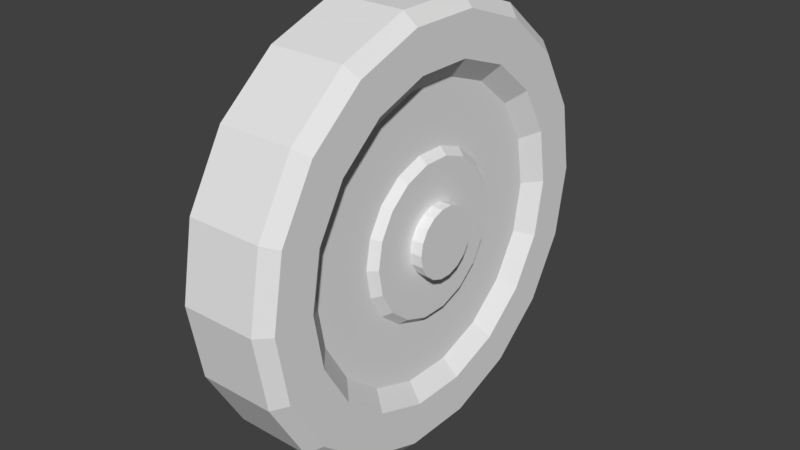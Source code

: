 # Source: BugWheel.blend  (saved by Blender 2.79.0; exported with 4.5.12 LTS)
import bpy
from mathutils import Matrix  # noqa: F401  (used for matrix-valued properties, if any)

bpy.ops.wm.read_factory_settings(use_empty=True)
scene = bpy.context.scene
scene.name = 'Scene'

# ---- collections
col_collection_1 = bpy.data.collections.new('Collection 1'); scene.collection.children.link(col_collection_1)

# ---- world
world_world = bpy.data.worlds.new('World'); scene.world = world_world
world_world.color = (0.05088, 0.05088, 0.05088)
world_world.use_sun_shadow = False
world_world.sun_shadow_jitter_overblur = 0.0
world_world.cycles.sampling_method = 'MANUAL'

# ---- meshes
me_cylinder_001 = bpy.data.meshes.new('Cylinder.001')
me_cylinder_001.from_pydata([(-0.4132, 1.103, -6.26e-08), (-0.3463, 1.172, -3.918e-08), (0.04989, 0.4503, -3.797e-08), (0.06095, 1.172, -3.918e-08), (-0.4132, 1.037, -0.3774), (-0.3463, 1.101, -0.4008), (0.04989, 0.4231, -0.154), (0.06095, 1.101, -0.4008), (-0.4132, 0.8453, -0.7093), (-0.3463, 0.8978, -0.7533), (0.04989, 0.345, -0.2894), (0.06095, 0.8978, -0.7533), (-0.4132, 0.5517, -0.9556), (-0.3463, 0.586, -1.015), (0.04989, 0.2252, -0.39), (0.06095, 0.586, -1.015), (-0.4132, 0.1916, -1.087), (-0.3463, 0.2035, -1.154), (0.04989, 0.07819, -0.4435), (0.06095, 0.2035, -1.154), (-0.4132, -0.1916, -1.087), (-0.3463, -0.2035, -1.154), (0.04989, -0.07819, -0.4435), (0.06095, -0.2035, -1.154), (-0.4132, -0.5517, -0.9556), (-0.3463, -0.586, -1.015), (0.04989, -0.2252, -0.39), (0.06095, -0.586, -1.015), (-0.4132, -0.8453, -0.7093), (-0.3463, -0.8978, -0.7533), (0.04989, -0.345, -0.2894), (0.06095, -0.8978, -0.7533), (-0.4132, -1.037, -0.3774), (-0.3463, -1.101, -0.4008), (0.04989, -0.4231, -0.154), (0.06095, -1.101, -0.4008), (-0.4132, -1.103, -1.551e-08), (-0.3463, -1.172, -3.918e-08), (0.04989, -0.4503, 9.318e-08), (0.06095, -1.172, -3.918e-08), (-0.4132, -1.037, 0.3774), (-0.3463, -1.101, 0.4008), (0.04989, -0.4231, 0.154), (0.06095, -1.101, 0.4008), (-0.4132, -0.8453, 0.7093), (-0.3463, -0.8978, 0.7533), (0.04989, -0.345, 0.2894), (0.06095, -0.8978, 0.7533), (-0.4132, -0.5517, 0.9556), (-0.3463, -0.586, 1.015), (0.04989, -0.2252, 0.39), (0.06095, -0.586, 1.015), (-0.4132, -0.1916, 1.087), (-0.3463, -0.2035, 1.154), (0.04989, -0.07819, 0.4435), (0.06095, -0.2035, 1.154), (-0.4132, 0.1916, 1.087), (-0.3463, 0.2035, 1.154), (0.04989, 0.07819, 0.4435), (0.06095, 0.2035, 1.154), (-0.4132, 0.5517, 0.9556), (-0.3463, 0.586, 1.015), (0.04989, 0.2252, 0.39), (0.06095, 0.586, 1.015), (-0.4132, 0.8453, 0.7093), (-0.3463, 0.8978, 0.7533), (0.04989, 0.345, 0.2894), (0.06095, 0.8978, 0.7533), (-0.4132, 1.037, 0.3774), (-0.3463, 1.101, 0.4008), (0.04989, 0.4231, 0.154), (0.06095, 1.101, 0.4008), (0.1279, 1.103, -6.15e-08), (0.1279, 1.037, -0.3774), (0.1279, 0.8453, -0.7093), (0.1279, 0.5517, -0.9556), (0.1279, 0.1916, -1.087), (0.1279, -0.1916, -1.087), (0.1279, -0.5517, -0.9556), (0.1279, -0.8453, -0.7093), (0.1279, -1.037, -0.3774), (0.1279, -1.103, -1.441e-08), (0.1279, -1.037, 0.3774), (0.1279, -0.8453, 0.7093), (0.1279, -0.5517, 0.9556), (0.1279, -0.1916, 1.087), (0.1279, 0.1916, 1.087), (0.1279, 0.5517, 0.9556), (0.1279, 0.8453, 0.7093), (0.1279, 1.037, 0.3774), (0.1279, 0.8766, -6.526e-08), (0.1279, 0.8238, -0.2998), (0.1279, 0.6715, -0.5635), (0.1279, 0.4383, -0.7592), (0.1279, 0.1522, -0.8633), (0.1279, -0.1522, -0.8633), (0.1279, -0.4383, -0.7592), (0.1279, -0.6715, -0.5635), (0.1279, -0.8238, -0.2998), (0.1279, -0.8766, 5.965e-09), (0.1279, -0.8238, 0.2998), (0.1279, -0.6715, 0.5635), (0.1279, -0.4383, 0.7592), (0.1279, -0.1522, 0.8633), (0.1279, 0.1522, 0.8633), (0.1279, 0.4383, 0.7592), (0.1279, 0.6715, 0.5635), (0.1279, 0.8238, 0.2998), (0.04989, 0.779, -6.035e-08), (0.04989, 0.732, -0.2664), (0.04989, 0.5967, -0.5007), (0.04989, 0.3895, -0.6746), (0.04989, 0.1353, -0.7671), (0.04989, -0.1353, -0.7671), (0.04989, -0.3895, -0.6746), (0.04989, -0.5967, -0.5007), (0.04989, -0.732, -0.2664), (0.04989, -0.779, 1.362e-08), (0.04989, -0.732, 0.2664), (0.04989, -0.5967, 0.5007), (0.04989, -0.3895, 0.6746), (0.04989, -0.1353, 0.7671), (0.04989, 0.1353, 0.7671), (0.04989, 0.3895, 0.6746), (0.04989, 0.5967, 0.5007), (0.04989, 0.732, 0.2664), (0.09272, 0.1882, -1.419e-08), (0.09272, 0.1768, -0.06436), (0.09272, 0.1442, -0.121), (0.09272, 0.09409, -0.163), (0.09272, 0.03268, -0.1853), (0.09272, -0.03268, -0.1853), (0.09272, -0.09409, -0.163), (0.09272, -0.1442, -0.121), (0.09272, -0.1768, -0.06436), (0.09272, -0.1882, 9.579e-08), (0.09272, -0.1768, 0.06436), (0.09272, -0.1442, 0.121), (0.09272, -0.09409, 0.163), (0.09272, -0.03268, 0.1853), (0.09272, 0.03268, 0.1853), (0.09272, 0.09409, 0.163), (0.09272, 0.1442, 0.121), (0.09272, 0.1768, 0.06436), (0.09272, 0.4128, -3.662e-08), (0.09272, 0.3879, -0.1412), (0.09272, 0.3162, -0.2654), (0.09272, 0.2064, -0.3575), (0.09272, 0.07169, -0.4065), (0.09272, -0.07169, -0.4065), (0.09272, -0.2064, -0.3575), (0.09272, -0.3162, -0.2654), (0.09272, -0.3879, -0.1412), (0.09272, -0.4128, 8.362e-08), (0.09272, -0.3879, 0.1412), (0.09272, -0.3162, 0.2654), (0.09272, -0.2064, 0.3575), (0.09272, -0.07169, 0.4065), (0.09272, 0.07169, 0.4065), (0.09272, 0.2064, 0.3575), (0.09272, 0.3162, 0.2654), (0.09272, 0.3879, 0.1412), (0.1576, 0.1882, -1.419e-08), (0.1576, 0.1768, -0.06436), (0.1576, 0.1442, -0.121), (0.1576, 0.09409, -0.163), (0.1576, 0.03268, -0.1853), (0.1576, -0.03268, -0.1853), (0.1576, -0.09409, -0.163), (0.1576, -0.1442, -0.121), (0.1576, -0.1768, -0.06436), (0.1576, -0.1882, 9.579e-08), (0.1576, -0.1768, 0.06436), (0.1576, -0.1442, 0.121), (0.1576, -0.09409, 0.163), (0.1576, -0.03268, 0.1853), (0.1576, 0.03268, 0.1853), (0.1576, 0.09409, 0.163), (0.1576, 0.1442, 0.121), (0.1576, 0.1768, 0.06436)], [], [(69, 71, 3, 1), (9, 11, 15, 13), (13, 15, 19, 17), (17, 19, 23, 21), (21, 23, 27, 25), (25, 27, 31, 29), (29, 31, 35, 33), (33, 35, 39, 37), (37, 39, 43, 41), (41, 43, 47, 45), (45, 47, 51, 49), (49, 51, 55, 53), (53, 55, 59, 57), (57, 59, 63, 61), (61, 63, 67, 65), (65, 67, 71, 69), (5, 7, 11, 9), (62, 58, 158, 159), (1, 3, 7, 5), (1, 5, 4, 0), (7, 3, 72, 73), (5, 9, 8, 4), (11, 7, 73, 74), (9, 13, 12, 8), (15, 11, 74, 75), (13, 17, 16, 12), (19, 15, 75, 76), (17, 21, 20, 16), (23, 19, 76, 77), (21, 25, 24, 20), (27, 23, 77, 78), (25, 29, 28, 24), (31, 27, 78, 79), (29, 33, 32, 28), (35, 31, 79, 80), (33, 37, 36, 32), (39, 35, 80, 81), (37, 41, 40, 36), (43, 39, 81, 82), (41, 45, 44, 40), (47, 43, 82, 83), (45, 49, 48, 44), (51, 47, 83, 84), (49, 53, 52, 48), (55, 51, 84, 85), (53, 57, 56, 52), (59, 55, 85, 86), (57, 61, 60, 56), (63, 59, 86, 87), (61, 65, 64, 60), (67, 63, 87, 88), (65, 69, 68, 64), (71, 67, 88, 89), (69, 1, 0, 68), (3, 71, 89, 72), (0, 4, 8, 12, 16, 20, 24, 28, 32, 36, 40, 44, 48, 52, 56, 60, 64, 68), (90, 91, 73, 72), (91, 92, 74, 73), (92, 93, 75, 74), (93, 94, 76, 75), (94, 95, 77, 76), (95, 96, 78, 77), (96, 97, 79, 78), (97, 98, 80, 79), (98, 99, 81, 80), (99, 100, 82, 81), (100, 101, 83, 82), (101, 102, 84, 83), (102, 103, 85, 84), (103, 104, 86, 85), (104, 105, 87, 86), (105, 106, 88, 87), (106, 107, 89, 88), (107, 90, 72, 89), (108, 109, 91, 90), (109, 110, 92, 91), (110, 111, 93, 92), (111, 112, 94, 93), (112, 113, 95, 94), (113, 114, 96, 95), (114, 115, 97, 96), (115, 116, 98, 97), (116, 117, 99, 98), (117, 118, 100, 99), (118, 119, 101, 100), (119, 120, 102, 101), (120, 121, 103, 102), (121, 122, 104, 103), (122, 123, 105, 104), (123, 124, 106, 105), (124, 125, 107, 106), (125, 108, 90, 107), (2, 6, 109, 108), (6, 10, 110, 109), (10, 14, 111, 110), (14, 18, 112, 111), (18, 22, 113, 112), (22, 26, 114, 113), (26, 30, 115, 114), (30, 34, 116, 115), (34, 38, 117, 116), (38, 42, 118, 117), (42, 46, 119, 118), (46, 50, 120, 119), (50, 54, 121, 120), (54, 58, 122, 121), (58, 62, 123, 122), (62, 66, 124, 123), (66, 70, 125, 124), (70, 2, 108, 125), (134, 133, 169, 170), (34, 30, 151, 152), (6, 2, 144, 145), (66, 62, 159, 160), (38, 34, 152, 153), (10, 6, 145, 146), (70, 66, 160, 161), (42, 38, 153, 154), (14, 10, 146, 147), (2, 70, 161, 144), (46, 42, 154, 155), (18, 14, 147, 148), (50, 46, 155, 156), (22, 18, 148, 149), (54, 50, 156, 157), (26, 22, 149, 150), (58, 54, 157, 158), (30, 26, 150, 151), (126, 127, 145, 144), (127, 128, 146, 145), (128, 129, 147, 146), (129, 130, 148, 147), (130, 131, 149, 148), (131, 132, 150, 149), (132, 133, 151, 150), (133, 134, 152, 151), (134, 135, 153, 152), (135, 136, 154, 153), (136, 137, 155, 154), (137, 138, 156, 155), (138, 139, 157, 156), (139, 140, 158, 157), (140, 141, 159, 158), (141, 142, 160, 159), (142, 143, 161, 160), (143, 126, 144, 161), (163, 162, 179, 178, 177, 176, 175, 174, 173, 172, 171, 170, 169, 168, 167, 166, 165, 164), (127, 126, 162, 163), (142, 141, 177, 178), (135, 134, 170, 171), (128, 127, 163, 164), (143, 142, 178, 179), (136, 135, 171, 172), (129, 128, 164, 165), (126, 143, 179, 162), (137, 136, 172, 173), (130, 129, 165, 166), (138, 137, 173, 174), (131, 130, 166, 167), (139, 138, 174, 175), (132, 131, 167, 168), (140, 139, 175, 176), (133, 132, 168, 169), (141, 140, 176, 177)])
me_cylinder_001.use_remesh_preserve_volume = False
me_cylinder_001.use_remesh_preserve_attributes = False
me_cylinder_001.use_mirror_vertex_groups = False
me_cylinder_001.update()

# ---- objects
ob_cylinder = bpy.data.objects.new('Cylinder', me_cylinder_001)

# ---- transforms, parenting, visibility, modifiers, constraints
ob_cylinder.location = (0.0, 0.0, 0.0)
ob_cylinder.lineart.crease_threshold = 0.0

# ---- collection membership
col_collection_1.objects.link(ob_cylinder)

# ---- scene / render settings (as saved in the file)
scene.frame_start = 1; scene.frame_end = 250; scene.frame_set(1)
scene.render.engine = 'BLENDER_EEVEE_NEXT'
scene.render.resolution_percentage = 50
scene.render.dither_intensity = 0.0
scene.cycles.use_denoising = False
scene.cycles.samples = 128
scene.cycles.sampling_pattern = 'TABULATED_SOBOL'
scene.cycles.use_adaptive_sampling = False
scene.cycles.use_light_tree = False
scene.cycles.blur_glossy = 0.0
scene.cycles.sample_clamp_indirect = 0.0
scene.view_settings.view_transform = 'Standard'
bpy.context.view_layer.update()

# ---- added for rendering (the .blend has no active camera and no usable light): camera, sun
cam_auto = bpy.data.cameras.new('AutoCamera')
cam_auto.lens = 50.0
cam_auto.sensor_width = 36.0
cam_auto.clip_end = 1000.0
ob_auto_camera = bpy.data.objects.new('AutoCamera', cam_auto)
scene.collection.objects.link(ob_auto_camera)
ob_auto_camera.location = (2.96137, -3.70701, 2.47134)
ob_auto_camera.rotation_euler = (1.09748, -7.21219e-08, 0.694738)
scene.camera = ob_auto_camera
light_auto_sun = bpy.data.lights.new('AutoSun', 'SUN')
light_auto_sun.energy = 3.0
light_auto_sun.angle = 0.0523599
ob_auto_sun = bpy.data.objects.new('AutoSun', light_auto_sun)
scene.collection.objects.link(ob_auto_sun)
ob_auto_sun.rotation_euler = (0.872665, 0.174533, 0.523599)
bpy.context.view_layer.update()

